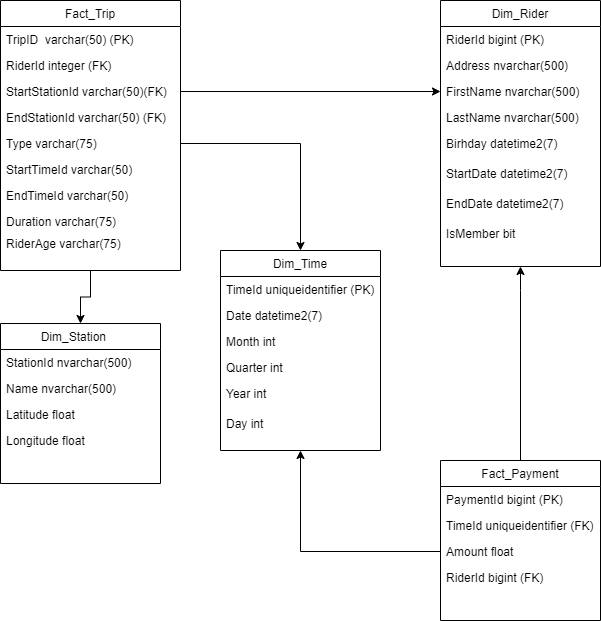

The diagram above was exported from draw.io. Its source (the exported page's mxGraphModel, read from the mxfile embedded in the PNG):
<mxGraphModel dx="1422" dy="694" grid="1" gridSize="10" guides="1" tooltips="1" connect="1" arrows="1" fold="1" page="1" pageScale="1" pageWidth="827" pageHeight="1169" math="0" shadow="0">
  <root>
    <mxCell id="WIyWlLk6GJQsqaUBKTNV-0" />
    <mxCell id="WIyWlLk6GJQsqaUBKTNV-1" parent="WIyWlLk6GJQsqaUBKTNV-0" />
    <mxCell id="GtE2vgKnK-eRmgZmvNnl-29" style="edgeStyle=orthogonalEdgeStyle;rounded=0;orthogonalLoop=1;jettySize=auto;html=1;entryX=0.5;entryY=0;entryDx=0;entryDy=0;" parent="WIyWlLk6GJQsqaUBKTNV-1" source="zkfFHV4jXpPFQw0GAbJ--0" target="zkfFHV4jXpPFQw0GAbJ--13" edge="1">
      <mxGeometry relative="1" as="geometry" />
    </mxCell>
    <mxCell id="zkfFHV4jXpPFQw0GAbJ--0" value="Fact_Trip" style="swimlane;fontStyle=0;align=center;verticalAlign=top;childLayout=stackLayout;horizontal=1;startSize=26;horizontalStack=0;resizeParent=1;resizeLast=0;collapsible=1;marginBottom=0;rounded=0;shadow=0;strokeWidth=1;" parent="WIyWlLk6GJQsqaUBKTNV-1" vertex="1">
      <mxGeometry x="160" y="10" width="180" height="270" as="geometry">
        <mxRectangle x="230" y="140" width="160" height="26" as="alternateBounds" />
      </mxGeometry>
    </mxCell>
    <mxCell id="zkfFHV4jXpPFQw0GAbJ--1" value="TripID  varchar(50) (PK)" style="text;align=left;verticalAlign=top;spacingLeft=4;spacingRight=4;overflow=hidden;rotatable=0;points=[[0,0.5],[1,0.5]];portConstraint=eastwest;" parent="zkfFHV4jXpPFQw0GAbJ--0" vertex="1">
      <mxGeometry y="26" width="180" height="26" as="geometry" />
    </mxCell>
    <mxCell id="zkfFHV4jXpPFQw0GAbJ--2" value="RiderId integer (FK)" style="text;align=left;verticalAlign=top;spacingLeft=4;spacingRight=4;overflow=hidden;rotatable=0;points=[[0,0.5],[1,0.5]];portConstraint=eastwest;rounded=0;shadow=0;html=0;" parent="zkfFHV4jXpPFQw0GAbJ--0" vertex="1">
      <mxGeometry y="52" width="180" height="26" as="geometry" />
    </mxCell>
    <mxCell id="zkfFHV4jXpPFQw0GAbJ--3" value="StartStationId varchar(50)(FK)" style="text;align=left;verticalAlign=top;spacingLeft=4;spacingRight=4;overflow=hidden;rotatable=0;points=[[0,0.5],[1,0.5]];portConstraint=eastwest;rounded=0;shadow=0;html=0;" parent="zkfFHV4jXpPFQw0GAbJ--0" vertex="1">
      <mxGeometry y="78" width="180" height="26" as="geometry" />
    </mxCell>
    <mxCell id="GtE2vgKnK-eRmgZmvNnl-1" value="EndStationId varchar(50) (FK)" style="text;align=left;verticalAlign=top;spacingLeft=4;spacingRight=4;overflow=hidden;rotatable=0;points=[[0,0.5],[1,0.5]];portConstraint=eastwest;rounded=0;shadow=0;html=0;" parent="zkfFHV4jXpPFQw0GAbJ--0" vertex="1">
      <mxGeometry y="104" width="180" height="26" as="geometry" />
    </mxCell>
    <mxCell id="GtE2vgKnK-eRmgZmvNnl-2" value="Type varchar(75) " style="text;align=left;verticalAlign=top;spacingLeft=4;spacingRight=4;overflow=hidden;rotatable=0;points=[[0,0.5],[1,0.5]];portConstraint=eastwest;rounded=0;shadow=0;html=0;" parent="zkfFHV4jXpPFQw0GAbJ--0" vertex="1">
      <mxGeometry y="130" width="180" height="26" as="geometry" />
    </mxCell>
    <mxCell id="GtE2vgKnK-eRmgZmvNnl-51" value="StartTimeId varchar(50)" style="text;align=left;verticalAlign=top;spacingLeft=4;spacingRight=4;overflow=hidden;rotatable=0;points=[[0,0.5],[1,0.5]];portConstraint=eastwest;rounded=0;shadow=0;html=0;" parent="zkfFHV4jXpPFQw0GAbJ--0" vertex="1">
      <mxGeometry y="156" width="180" height="26" as="geometry" />
    </mxCell>
    <mxCell id="GtE2vgKnK-eRmgZmvNnl-52" value="EndTimeId varchar(50)" style="text;align=left;verticalAlign=top;spacingLeft=4;spacingRight=4;overflow=hidden;rotatable=0;points=[[0,0.5],[1,0.5]];portConstraint=eastwest;rounded=0;shadow=0;html=0;" parent="zkfFHV4jXpPFQw0GAbJ--0" vertex="1">
      <mxGeometry y="182" width="180" height="26" as="geometry" />
    </mxCell>
    <mxCell id="lwXpfS_jUnzMHTWuqtRN-0" value="Duration varchar(75)" style="text;align=left;verticalAlign=top;spacingLeft=4;spacingRight=4;overflow=hidden;rotatable=0;points=[[0,0.5],[1,0.5]];portConstraint=eastwest;rounded=0;shadow=0;html=0;" parent="zkfFHV4jXpPFQw0GAbJ--0" vertex="1">
      <mxGeometry y="208" width="180" height="22" as="geometry" />
    </mxCell>
    <mxCell id="lwXpfS_jUnzMHTWuqtRN-1" value="RiderAge varchar(75)" style="text;align=left;verticalAlign=top;spacingLeft=4;spacingRight=4;overflow=hidden;rotatable=0;points=[[0,0.5],[1,0.5]];portConstraint=eastwest;rounded=0;shadow=0;html=0;" parent="zkfFHV4jXpPFQw0GAbJ--0" vertex="1">
      <mxGeometry y="230" width="180" height="22" as="geometry" />
    </mxCell>
    <mxCell id="zkfFHV4jXpPFQw0GAbJ--6" value="Dim_Rider" style="swimlane;fontStyle=0;align=center;verticalAlign=top;childLayout=stackLayout;horizontal=1;startSize=26;horizontalStack=0;resizeParent=1;resizeLast=0;collapsible=1;marginBottom=0;rounded=0;shadow=0;strokeWidth=1;" parent="WIyWlLk6GJQsqaUBKTNV-1" vertex="1">
      <mxGeometry x="600" y="10" width="160" height="266" as="geometry">
        <mxRectangle x="130" y="380" width="160" height="26" as="alternateBounds" />
      </mxGeometry>
    </mxCell>
    <mxCell id="zkfFHV4jXpPFQw0GAbJ--7" value="RiderId bigint (PK)" style="text;align=left;verticalAlign=top;spacingLeft=4;spacingRight=4;overflow=hidden;rotatable=0;points=[[0,0.5],[1,0.5]];portConstraint=eastwest;" parent="zkfFHV4jXpPFQw0GAbJ--6" vertex="1">
      <mxGeometry y="26" width="160" height="26" as="geometry" />
    </mxCell>
    <mxCell id="GtE2vgKnK-eRmgZmvNnl-3" value="Address nvarchar(500)" style="text;align=left;verticalAlign=top;spacingLeft=4;spacingRight=4;overflow=hidden;rotatable=0;points=[[0,0.5],[1,0.5]];portConstraint=eastwest;" parent="zkfFHV4jXpPFQw0GAbJ--6" vertex="1">
      <mxGeometry y="52" width="160" height="26" as="geometry" />
    </mxCell>
    <mxCell id="GtE2vgKnK-eRmgZmvNnl-4" value="FirstName nvarchar(500)" style="text;align=left;verticalAlign=top;spacingLeft=4;spacingRight=4;overflow=hidden;rotatable=0;points=[[0,0.5],[1,0.5]];portConstraint=eastwest;" parent="zkfFHV4jXpPFQw0GAbJ--6" vertex="1">
      <mxGeometry y="78" width="160" height="26" as="geometry" />
    </mxCell>
    <mxCell id="GtE2vgKnK-eRmgZmvNnl-6" value="LastName nvarchar(500)" style="text;align=left;verticalAlign=top;spacingLeft=4;spacingRight=4;overflow=hidden;rotatable=0;points=[[0,0.5],[1,0.5]];portConstraint=eastwest;" parent="zkfFHV4jXpPFQw0GAbJ--6" vertex="1">
      <mxGeometry y="104" width="160" height="26" as="geometry" />
    </mxCell>
    <mxCell id="GtE2vgKnK-eRmgZmvNnl-5" value="Birhday datetime2(7)" style="text;align=left;verticalAlign=top;spacingLeft=4;spacingRight=4;overflow=hidden;rotatable=0;points=[[0,0.5],[1,0.5]];portConstraint=eastwest;" parent="zkfFHV4jXpPFQw0GAbJ--6" vertex="1">
      <mxGeometry y="130" width="160" height="30" as="geometry" />
    </mxCell>
    <mxCell id="GtE2vgKnK-eRmgZmvNnl-7" value="StartDate datetime2(7)" style="text;align=left;verticalAlign=top;spacingLeft=4;spacingRight=4;overflow=hidden;rotatable=0;points=[[0,0.5],[1,0.5]];portConstraint=eastwest;" parent="zkfFHV4jXpPFQw0GAbJ--6" vertex="1">
      <mxGeometry y="160" width="160" height="30" as="geometry" />
    </mxCell>
    <mxCell id="GtE2vgKnK-eRmgZmvNnl-8" value="EndDate datetime2(7)" style="text;align=left;verticalAlign=top;spacingLeft=4;spacingRight=4;overflow=hidden;rotatable=0;points=[[0,0.5],[1,0.5]];portConstraint=eastwest;" parent="zkfFHV4jXpPFQw0GAbJ--6" vertex="1">
      <mxGeometry y="190" width="160" height="30" as="geometry" />
    </mxCell>
    <mxCell id="GtE2vgKnK-eRmgZmvNnl-9" value="IsMember bit" style="text;align=left;verticalAlign=top;spacingLeft=4;spacingRight=4;overflow=hidden;rotatable=0;points=[[0,0.5],[1,0.5]];portConstraint=eastwest;" parent="zkfFHV4jXpPFQw0GAbJ--6" vertex="1">
      <mxGeometry y="220" width="160" height="30" as="geometry" />
    </mxCell>
    <mxCell id="zkfFHV4jXpPFQw0GAbJ--13" value="Dim_Station    " style="swimlane;fontStyle=0;align=center;verticalAlign=top;childLayout=stackLayout;horizontal=1;startSize=26;horizontalStack=0;resizeParent=1;resizeLast=0;collapsible=1;marginBottom=0;rounded=0;shadow=0;strokeWidth=1;" parent="WIyWlLk6GJQsqaUBKTNV-1" vertex="1">
      <mxGeometry x="160" y="333" width="160" height="160" as="geometry">
        <mxRectangle x="340" y="380" width="170" height="26" as="alternateBounds" />
      </mxGeometry>
    </mxCell>
    <mxCell id="GtE2vgKnK-eRmgZmvNnl-10" value="StationId nvarchar(500)" style="text;align=left;verticalAlign=top;spacingLeft=4;spacingRight=4;overflow=hidden;rotatable=0;points=[[0,0.5],[1,0.5]];portConstraint=eastwest;" parent="zkfFHV4jXpPFQw0GAbJ--13" vertex="1">
      <mxGeometry y="26" width="160" height="26" as="geometry" />
    </mxCell>
    <mxCell id="GtE2vgKnK-eRmgZmvNnl-11" value="Name nvarchar(500)" style="text;align=left;verticalAlign=top;spacingLeft=4;spacingRight=4;overflow=hidden;rotatable=0;points=[[0,0.5],[1,0.5]];portConstraint=eastwest;" parent="zkfFHV4jXpPFQw0GAbJ--13" vertex="1">
      <mxGeometry y="52" width="160" height="26" as="geometry" />
    </mxCell>
    <mxCell id="GtE2vgKnK-eRmgZmvNnl-12" value="Latitude float" style="text;align=left;verticalAlign=top;spacingLeft=4;spacingRight=4;overflow=hidden;rotatable=0;points=[[0,0.5],[1,0.5]];portConstraint=eastwest;" parent="zkfFHV4jXpPFQw0GAbJ--13" vertex="1">
      <mxGeometry y="78" width="160" height="26" as="geometry" />
    </mxCell>
    <mxCell id="GtE2vgKnK-eRmgZmvNnl-13" value="Longitude float" style="text;align=left;verticalAlign=top;spacingLeft=4;spacingRight=4;overflow=hidden;rotatable=0;points=[[0,0.5],[1,0.5]];portConstraint=eastwest;" parent="zkfFHV4jXpPFQw0GAbJ--13" vertex="1">
      <mxGeometry y="104" width="160" height="26" as="geometry" />
    </mxCell>
    <mxCell id="GtE2vgKnK-eRmgZmvNnl-49" style="edgeStyle=orthogonalEdgeStyle;rounded=0;orthogonalLoop=1;jettySize=auto;html=1;entryX=0.5;entryY=1;entryDx=0;entryDy=0;" parent="WIyWlLk6GJQsqaUBKTNV-1" source="zkfFHV4jXpPFQw0GAbJ--17" target="zkfFHV4jXpPFQw0GAbJ--6" edge="1">
      <mxGeometry relative="1" as="geometry">
        <Array as="points">
          <mxPoint x="680" y="300" />
          <mxPoint x="680" y="300" />
        </Array>
      </mxGeometry>
    </mxCell>
    <mxCell id="zkfFHV4jXpPFQw0GAbJ--17" value="Fact_Payment" style="swimlane;fontStyle=0;align=center;verticalAlign=top;childLayout=stackLayout;horizontal=1;startSize=26;horizontalStack=0;resizeParent=1;resizeLast=0;collapsible=1;marginBottom=0;rounded=0;shadow=0;strokeWidth=1;" parent="WIyWlLk6GJQsqaUBKTNV-1" vertex="1">
      <mxGeometry x="600" y="470" width="160" height="160" as="geometry">
        <mxRectangle x="550" y="140" width="160" height="26" as="alternateBounds" />
      </mxGeometry>
    </mxCell>
    <mxCell id="zkfFHV4jXpPFQw0GAbJ--18" value="PaymentId bigint (PK)" style="text;align=left;verticalAlign=top;spacingLeft=4;spacingRight=4;overflow=hidden;rotatable=0;points=[[0,0.5],[1,0.5]];portConstraint=eastwest;" parent="zkfFHV4jXpPFQw0GAbJ--17" vertex="1">
      <mxGeometry y="26" width="160" height="26" as="geometry" />
    </mxCell>
    <mxCell id="zkfFHV4jXpPFQw0GAbJ--19" value="TimeId uniqueidentifier (FK)" style="text;align=left;verticalAlign=top;spacingLeft=4;spacingRight=4;overflow=hidden;rotatable=0;points=[[0,0.5],[1,0.5]];portConstraint=eastwest;rounded=0;shadow=0;html=0;" parent="zkfFHV4jXpPFQw0GAbJ--17" vertex="1">
      <mxGeometry y="52" width="160" height="26" as="geometry" />
    </mxCell>
    <mxCell id="zkfFHV4jXpPFQw0GAbJ--20" value="Amount float" style="text;align=left;verticalAlign=top;spacingLeft=4;spacingRight=4;overflow=hidden;rotatable=0;points=[[0,0.5],[1,0.5]];portConstraint=eastwest;rounded=0;shadow=0;html=0;" parent="zkfFHV4jXpPFQw0GAbJ--17" vertex="1">
      <mxGeometry y="78" width="160" height="26" as="geometry" />
    </mxCell>
    <mxCell id="zkfFHV4jXpPFQw0GAbJ--21" value="RiderId bigint (FK)" style="text;align=left;verticalAlign=top;spacingLeft=4;spacingRight=4;overflow=hidden;rotatable=0;points=[[0,0.5],[1,0.5]];portConstraint=eastwest;rounded=0;shadow=0;html=0;" parent="zkfFHV4jXpPFQw0GAbJ--17" vertex="1">
      <mxGeometry y="104" width="160" height="26" as="geometry" />
    </mxCell>
    <mxCell id="GtE2vgKnK-eRmgZmvNnl-0" value="Dim_Time" style="swimlane;fontStyle=0;align=center;verticalAlign=top;childLayout=stackLayout;horizontal=1;startSize=26;horizontalStack=0;resizeParent=1;resizeLast=0;collapsible=1;marginBottom=0;rounded=0;shadow=0;strokeWidth=1;" parent="WIyWlLk6GJQsqaUBKTNV-1" vertex="1">
      <mxGeometry x="380" y="260" width="160" height="200" as="geometry">
        <mxRectangle x="340" y="380" width="170" height="26" as="alternateBounds" />
      </mxGeometry>
    </mxCell>
    <mxCell id="GtE2vgKnK-eRmgZmvNnl-16" value="TimeId uniqueidentifier (PK)" style="text;align=left;verticalAlign=top;spacingLeft=4;spacingRight=4;overflow=hidden;rotatable=0;points=[[0,0.5],[1,0.5]];portConstraint=eastwest;" parent="GtE2vgKnK-eRmgZmvNnl-0" vertex="1">
      <mxGeometry y="26" width="160" height="26" as="geometry" />
    </mxCell>
    <mxCell id="GtE2vgKnK-eRmgZmvNnl-17" value="Date datetime2(7)" style="text;align=left;verticalAlign=top;spacingLeft=4;spacingRight=4;overflow=hidden;rotatable=0;points=[[0,0.5],[1,0.5]];portConstraint=eastwest;" parent="GtE2vgKnK-eRmgZmvNnl-0" vertex="1">
      <mxGeometry y="52" width="160" height="26" as="geometry" />
    </mxCell>
    <mxCell id="GtE2vgKnK-eRmgZmvNnl-18" value="Month int" style="text;align=left;verticalAlign=top;spacingLeft=4;spacingRight=4;overflow=hidden;rotatable=0;points=[[0,0.5],[1,0.5]];portConstraint=eastwest;" parent="GtE2vgKnK-eRmgZmvNnl-0" vertex="1">
      <mxGeometry y="78" width="160" height="26" as="geometry" />
    </mxCell>
    <mxCell id="GtE2vgKnK-eRmgZmvNnl-19" value="Quarter int" style="text;align=left;verticalAlign=top;spacingLeft=4;spacingRight=4;overflow=hidden;rotatable=0;points=[[0,0.5],[1,0.5]];portConstraint=eastwest;" parent="GtE2vgKnK-eRmgZmvNnl-0" vertex="1">
      <mxGeometry y="104" width="160" height="26" as="geometry" />
    </mxCell>
    <mxCell id="GtE2vgKnK-eRmgZmvNnl-20" value="Year int" style="text;align=left;verticalAlign=top;spacingLeft=4;spacingRight=4;overflow=hidden;rotatable=0;points=[[0,0.5],[1,0.5]];portConstraint=eastwest;" parent="GtE2vgKnK-eRmgZmvNnl-0" vertex="1">
      <mxGeometry y="130" width="160" height="30" as="geometry" />
    </mxCell>
    <mxCell id="GtE2vgKnK-eRmgZmvNnl-21" value="Day int" style="text;align=left;verticalAlign=top;spacingLeft=4;spacingRight=4;overflow=hidden;rotatable=0;points=[[0,0.5],[1,0.5]];portConstraint=eastwest;" parent="GtE2vgKnK-eRmgZmvNnl-0" vertex="1">
      <mxGeometry y="160" width="160" height="30" as="geometry" />
    </mxCell>
    <mxCell id="GtE2vgKnK-eRmgZmvNnl-33" style="edgeStyle=orthogonalEdgeStyle;rounded=0;orthogonalLoop=1;jettySize=auto;html=1;entryX=0;entryY=0.5;entryDx=0;entryDy=0;" parent="WIyWlLk6GJQsqaUBKTNV-1" source="zkfFHV4jXpPFQw0GAbJ--3" target="GtE2vgKnK-eRmgZmvNnl-4" edge="1">
      <mxGeometry relative="1" as="geometry" />
    </mxCell>
    <mxCell id="GtE2vgKnK-eRmgZmvNnl-36" style="edgeStyle=orthogonalEdgeStyle;rounded=0;orthogonalLoop=1;jettySize=auto;html=1;" parent="WIyWlLk6GJQsqaUBKTNV-1" source="GtE2vgKnK-eRmgZmvNnl-2" target="GtE2vgKnK-eRmgZmvNnl-0" edge="1">
      <mxGeometry relative="1" as="geometry" />
    </mxCell>
    <mxCell id="GtE2vgKnK-eRmgZmvNnl-50" style="edgeStyle=orthogonalEdgeStyle;rounded=0;orthogonalLoop=1;jettySize=auto;html=1;entryX=0.5;entryY=1;entryDx=0;entryDy=0;" parent="WIyWlLk6GJQsqaUBKTNV-1" source="zkfFHV4jXpPFQw0GAbJ--20" target="GtE2vgKnK-eRmgZmvNnl-0" edge="1">
      <mxGeometry relative="1" as="geometry" />
    </mxCell>
  </root>
</mxGraphModel>